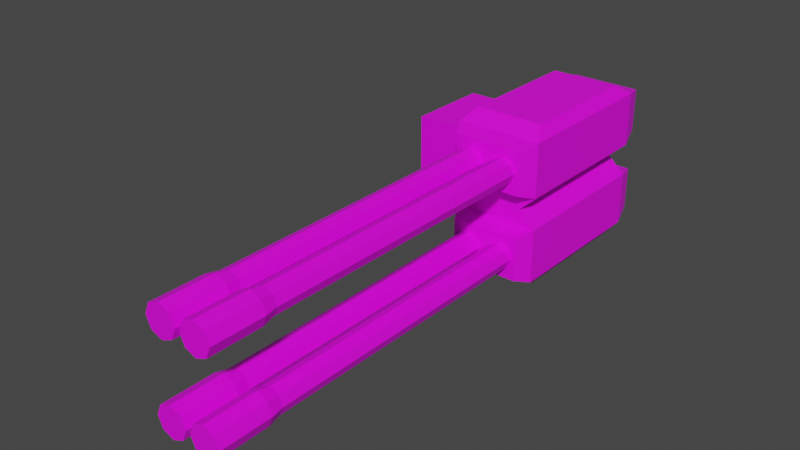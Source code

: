 # Source: mech_arml11.blend  (saved by Blender 3.3.6; exported with 4.5.12 LTS)
import bpy
from mathutils import Matrix  # noqa: F401  (used for matrix-valued properties, if any)

bpy.ops.wm.read_factory_settings(use_empty=True)
scene = bpy.context.scene
scene.name = 'Scene'

# ---- collections
col_arml11 = bpy.data.collections.new('arml11'); scene.collection.children.link(col_arml11)

# ---- images (referenced by path relative to the original .blend; pixels are not part of the script)
import os
ASSET_DIR = os.environ.get("B2B_ASSET_DIR", "")  # directory of the original .blend (textures are referenced by path, not embedded)
HERE = os.path.dirname(os.path.abspath(__file__))  # packed textures are extracted next to this script under _unpacked/

def load_image(name, relpath, width, height, colorspace="sRGB"):
    """Load a texture the original file referenced (path relative to the .blend, or extracted next to this script)."""
    p = next((c for c in (os.path.join(HERE, relpath), os.path.join(ASSET_DIR, relpath)) if relpath and os.path.exists(c)), "")
    if p:
        img = bpy.data.images.load(p, check_existing=True)
        img.name = name
    else:  # same state as the original file: an image datablock whose file is absent (Cycles renders it pink)
        img = bpy.data.images.new(name, width, height)
        img.source = "FILE"
        img.filepath = "//" + (relpath or name)
    img.colorspace_settings.name = colorspace
    return img
img_tex_arml11_png = load_image('tex_arml11.png', 'tex_arml11.png', 1024, 1024, 'sRGB')

# ---- materials (node trees are filled in below, after node groups)
mat_mat_arml = bpy.data.materials.new('mat_arml')
mat_mat_arml.use_transparent_shadow = False

# ---- material node trees
mat_mat_arml.use_nodes = True; mat_mat_arml.node_tree.nodes.clear()
_N = mat_mat_arml.node_tree.nodes; _L = mat_mat_arml.node_tree.links
n0 = _N.new('ShaderNodeBsdfPrincipled'); n0.name = 'Principled BSDF'; n0.location = (10, 300)
n0.distribution = 'GGX'
n0.subsurface_method = 'BURLEY'
n0.inputs[3].default_value = 1.45
n0.inputs[27].default_value = (0.0, 0.0, 0.0, 1.0)
n0.inputs[28].default_value = 1.0
n1 = _N.new('ShaderNodeOutputMaterial'); n1.name = 'Material Output'; n1.location = (300, 300)
n2 = _N.new('ShaderNodeTexImage'); n2.name = 'Image Texture'; n2.location = (-342, 291)
n2.image = img_tex_arml11_png
n2.interpolation = 'Closest'
_L.new(n0.outputs[0], n1.inputs[0])
_L.new(n2.outputs[0], n0.inputs[0])
n1.is_active_output = True

# ---- world
world_world = bpy.data.worlds.new('World'); scene.world = world_world
world_world.use_nodes = True; world_world.node_tree.nodes.clear()
_N = world_world.node_tree.nodes; _L = world_world.node_tree.links
n0 = _N.new('ShaderNodeOutputWorld'); n0.name = 'World Output'; n0.location = (300, 300)
n1 = _N.new('ShaderNodeBackground'); n1.name = 'Background'; n1.location = (10, 300)
n1.inputs[0].default_value = (0.05088, 0.05088, 0.05088, 1.0)
_L.new(n1.outputs[0], n0.inputs[0])
n0.is_active_output = True
world_world.color = (0.05088, 0.05088, 0.05088)
world_world.use_sun_shadow = False
world_world.sun_shadow_jitter_overblur = 0.0

# ---- meshes
me_arm = bpy.data.meshes.new('arm')
me_arm.from_pydata([(0.31, -0.15, 0.03), (0.31, -0.15, 0.13), (0.31, 0.15, 0.03), (0.31, 0.15, 0.13), (0.15, -0.15, 0.03), (0.15, -0.15, 0.13), (0.15, 0.15, 0.03), (0.15, 0.15, 0.13), (0.278, 0.15, 0.0), (0.182, -0.15, 0.0), (0.182, 0.15, 0.0), (0.278, -0.15, 0.0), (0.31, -0.15, -0.03), (0.31, 0.15, -0.03), (0.15, -0.15, -0.03), (0.15, 0.15, -0.03), (0.31, -0.15, -0.13), (0.31, 0.15, -0.13), (0.15, -0.15, -0.13), (0.15, 0.15, -0.13), (0.294, -0.12, 0.15), (0.294, 0.12, 0.15), (0.166, -0.12, 0.15), (0.166, 0.12, 0.15), (0.294, -0.12, -0.15), (0.294, 0.12, -0.15), (0.166, -0.12, -0.15), (0.166, 0.12, -0.15), (0.294, 0.2, 0.12), (0.294, 0.2, 0.04), (0.166, 0.2, 0.04), (0.166, 0.2, 0.12), (0.166, 0.2, -0.04), (0.294, 0.2, -0.04), (0.166, 0.2, -0.12), (0.294, 0.2, -0.12), (0.166, -0.18, -0.12), (0.294, -0.18, -0.12), (0.166, -0.18, -0.04), (0.294, -0.18, -0.04), (0.166, -0.18, 0.04), (0.166, -0.18, 0.12), (0.294, -0.18, 0.12), (0.294, -0.18, 0.04), (0.197, -0.7484, 0.1088), (0.1766, -0.7484, 0.1004), (0.197, -0.18, 0.104), (0.197, -0.7244, 0.104), (0.18, -0.18, 0.09697), (0.18, -0.7244, 0.09697), (0.173, -0.18, 0.08), (0.173, -0.7244, 0.08), (0.18, -0.18, 0.06303), (0.18, -0.7244, 0.06303), (0.197, -0.18, 0.056), (0.197, -0.7244, 0.056), (0.214, -0.18, 0.06303), (0.214, -0.7244, 0.06303), (0.221, -0.18, 0.08), (0.221, -0.7244, 0.08), (0.214, -0.18, 0.09697), (0.214, -0.7244, 0.09697), (0.1682, -0.7484, 0.08), (0.1766, -0.7484, 0.05964), (0.197, -0.7484, 0.0512), (0.2174, -0.7484, 0.05964), (0.2258, -0.7484, 0.08), (0.2174, -0.7484, 0.1004), (0.197, -0.8444, 0.1088), (0.2174, -0.8444, 0.1004), (0.2258, -0.8444, 0.08), (0.2174, -0.8444, 0.05964), (0.197, -0.8444, 0.0512), (0.1766, -0.8444, 0.05964), (0.1682, -0.8444, 0.08), (0.1766, -0.8444, 0.1004), (0.197, -0.7484, -0.0512), (0.1766, -0.7484, -0.05964), (0.197, -0.18, -0.056), (0.197, -0.7244, -0.056), (0.18, -0.18, -0.06303), (0.18, -0.7244, -0.06303), (0.173, -0.18, -0.08), (0.173, -0.7244, -0.08), (0.18, -0.18, -0.09697), (0.18, -0.7244, -0.09697), (0.197, -0.18, -0.104), (0.197, -0.7244, -0.104), (0.214, -0.18, -0.09697), (0.214, -0.7244, -0.09697), (0.221, -0.18, -0.08), (0.221, -0.7244, -0.08), (0.214, -0.18, -0.06303), (0.214, -0.7244, -0.06303), (0.1682, -0.7484, -0.08), (0.1766, -0.7484, -0.1004), (0.197, -0.7484, -0.1088), (0.2174, -0.7484, -0.1004), (0.2258, -0.7484, -0.08), (0.2174, -0.7484, -0.05964), (0.197, -0.8444, -0.0512), (0.2174, -0.8444, -0.05964), (0.2258, -0.8444, -0.08), (0.2174, -0.8444, -0.1004), (0.197, -0.8444, -0.1088), (0.1766, -0.8444, -0.1004), (0.1682, -0.8444, -0.08), (0.1766, -0.8444, -0.05964), (0.263, -0.7484, 0.1088), (0.2426, -0.7484, 0.1004), (0.263, -0.18, 0.104), (0.263, -0.7244, 0.104), (0.246, -0.18, 0.09697), (0.246, -0.7244, 0.09697), (0.239, -0.18, 0.08), (0.239, -0.7244, 0.08), (0.246, -0.18, 0.06303), (0.246, -0.7244, 0.06303), (0.263, -0.18, 0.056), (0.263, -0.7244, 0.056), (0.28, -0.18, 0.06303), (0.28, -0.7244, 0.06303), (0.287, -0.18, 0.08), (0.287, -0.7244, 0.08), (0.28, -0.18, 0.09697), (0.28, -0.7244, 0.09697), (0.2342, -0.7484, 0.08), (0.2426, -0.7484, 0.05964), (0.263, -0.7484, 0.0512), (0.2834, -0.7484, 0.05964), (0.2918, -0.7484, 0.08), (0.2834, -0.7484, 0.1004), (0.263, -0.8444, 0.1088), (0.2834, -0.8444, 0.1004), (0.2918, -0.8444, 0.08), (0.2834, -0.8444, 0.05964), (0.263, -0.8444, 0.0512), (0.2426, -0.8444, 0.05964), (0.2342, -0.8444, 0.08), (0.2426, -0.8444, 0.1004), (0.263, -0.7484, -0.0512), (0.2426, -0.7484, -0.05964), (0.263, -0.18, -0.056), (0.263, -0.7244, -0.056), (0.246, -0.18, -0.06303), (0.246, -0.7244, -0.06303), (0.239, -0.18, -0.08), (0.239, -0.7244, -0.08), (0.246, -0.18, -0.09697), (0.246, -0.7244, -0.09697), (0.263, -0.18, -0.104), (0.263, -0.7244, -0.104), (0.28, -0.18, -0.09697), (0.28, -0.7244, -0.09697), (0.287, -0.18, -0.08), (0.287, -0.7244, -0.08), (0.28, -0.18, -0.06303), (0.28, -0.7244, -0.06303), (0.2342, -0.7484, -0.08), (0.2426, -0.7484, -0.1004), (0.263, -0.7484, -0.1088), (0.2834, -0.7484, -0.1004), (0.2918, -0.7484, -0.08), (0.2834, -0.7484, -0.05964), (0.263, -0.8444, -0.0512), (0.2834, -0.8444, -0.05964), (0.2918, -0.8444, -0.08), (0.2834, -0.8444, -0.1004), (0.263, -0.8444, -0.1088), (0.2426, -0.8444, -0.1004), (0.2342, -0.8444, -0.08), (0.2426, -0.8444, -0.05964), (0.15, -0.08, -0.08), (0.15, -0.08, 0.08), (0.15, 0.08, -0.08), (0.15, 0.08, 0.08), (0.01, -0.08, -0.08), (0.01, -0.08, 0.08), (0.01, 0.08, -0.08), (0.01, 0.08, 0.08)], [], [(0, 2, 3, 1), (3, 28, 31, 7), (6, 4, 5, 7), (14, 38, 39, 12), (0, 11, 8, 2), (1, 20, 22, 5), (6, 10, 9, 4), (4, 9, 11, 0), (2, 8, 10, 6), (10, 15, 14, 9), (38, 36, 37, 39), (11, 12, 13, 8), (9, 14, 12, 11), (8, 13, 15, 10), (19, 27, 26, 18), (13, 33, 32, 15), (15, 19, 18, 14), (12, 16, 17, 13), (23, 22, 20, 21), (7, 23, 21, 3), (5, 22, 23, 7), (3, 21, 20, 1), (25, 24, 26, 27), (16, 24, 25, 17), (18, 26, 24, 16), (17, 25, 27, 19), (29, 30, 31, 28), (33, 35, 34, 32), (2, 29, 28, 3), (17, 35, 33, 13), (7, 31, 30, 6), (19, 34, 35, 17), (6, 30, 29, 2), (15, 32, 34, 19), (4, 40, 41, 5), (43, 42, 41, 40), (5, 41, 42, 1), (1, 42, 43, 0), (12, 39, 37, 16), (16, 37, 36, 18), (0, 43, 40, 4), (18, 36, 38, 14), (65, 71, 72, 64), (49, 45, 44, 47), (46, 48, 49, 47), (45, 75, 68, 44), (59, 66, 65, 57), (48, 50, 51, 49), (62, 74, 75, 45), (51, 62, 45, 49), (50, 52, 53, 51), (66, 70, 71, 65), (57, 65, 64, 55), (52, 54, 55, 53), (44, 68, 69, 67), (47, 44, 67, 61), (54, 56, 57, 55), (75, 74, 73, 72, 71, 70, 69, 68), (55, 64, 63, 53), (56, 58, 59, 57), (61, 67, 66, 59), (63, 73, 74, 62), (58, 60, 61, 59), (67, 69, 70, 66), (53, 63, 62, 51), (60, 46, 47, 61), (64, 72, 73, 63), (97, 103, 104, 96), (81, 77, 76, 79), (78, 80, 81, 79), (77, 107, 100, 76), (91, 98, 97, 89), (80, 82, 83, 81), (94, 106, 107, 77), (83, 94, 77, 81), (82, 84, 85, 83), (98, 102, 103, 97), (89, 97, 96, 87), (84, 86, 87, 85), (76, 100, 101, 99), (79, 76, 99, 93), (86, 88, 89, 87), (107, 106, 105, 104, 103, 102, 101, 100), (87, 96, 95, 85), (88, 90, 91, 89), (93, 99, 98, 91), (95, 105, 106, 94), (90, 92, 93, 91), (99, 101, 102, 98), (85, 95, 94, 83), (92, 78, 79, 93), (96, 104, 105, 95), (129, 135, 136, 128), (113, 109, 108, 111), (110, 112, 113, 111), (109, 139, 132, 108), (123, 130, 129, 121), (112, 114, 115, 113), (126, 138, 139, 109), (115, 126, 109, 113), (114, 116, 117, 115), (130, 134, 135, 129), (121, 129, 128, 119), (116, 118, 119, 117), (108, 132, 133, 131), (111, 108, 131, 125), (118, 120, 121, 119), (139, 138, 137, 136, 135, 134, 133, 132), (119, 128, 127, 117), (120, 122, 123, 121), (125, 131, 130, 123), (127, 137, 138, 126), (122, 124, 125, 123), (131, 133, 134, 130), (117, 127, 126, 115), (124, 110, 111, 125), (128, 136, 137, 127), (161, 167, 168, 160), (145, 141, 140, 143), (142, 144, 145, 143), (141, 171, 164, 140), (155, 162, 161, 153), (144, 146, 147, 145), (158, 170, 171, 141), (147, 158, 141, 145), (146, 148, 149, 147), (162, 166, 167, 161), (153, 161, 160, 151), (148, 150, 151, 149), (140, 164, 165, 163), (143, 140, 163, 157), (150, 152, 153, 151), (171, 170, 169, 168, 167, 166, 165, 164), (151, 160, 159, 149), (152, 154, 155, 153), (157, 163, 162, 155), (159, 169, 170, 158), (154, 156, 157, 155), (163, 165, 166, 162), (149, 159, 158, 147), (156, 142, 143, 157), (160, 168, 169, 159), (174, 178, 179, 175), (176, 172, 173, 177), (174, 172, 176, 178), (179, 177, 173, 175)])
_uv = me_arm.uv_layers.new(name='UVMap')
_uv.uv.foreach_set('vector', [0.2066, 0.5656, 0.531, 0.5656, 0.531, 0.4575, 0.2066, 0.4575, 0.5987, 0.7516, 0.616, 0.8067, 0.7544, 0.8067, 0.7717, 0.7516, 0.2066, 0.5656, 0.531, 0.5656, 0.531, 0.4575, 0.2066, 0.4575, 0.7653, 0.6956, 0.748, 0.6614, 0.6096, 0.6614, 0.5923, 0.6956, 0.2066, 0.5656, 0.2066, 0.613, 0.531, 0.613, 0.531, 0.5656, 0.1979, 0.9754, 0.2368, 0.9581, 0.2368, 0.8197, 0.1979, 0.8024, 0.2066, 0.5656, 0.2066, 0.613, 0.531, 0.613, 0.531, 0.5656, 0.5923, 0.6956, 0.6269, 0.728, 0.7307, 0.728, 0.7653, 0.6956, 0.5987, 0.9484, 0.6333, 0.9808, 0.7371, 0.9808, 0.7717, 0.9484, 0.2066, 0.613, 0.2066, 0.6605, 0.531, 0.6605, 0.531, 0.613, 0.748, 0.6614, 0.748, 0.5749, 0.6096, 0.5749, 0.6096, 0.6614, 0.2066, 0.613, 0.2066, 0.6605, 0.531, 0.6605, 0.531, 0.613, 0.7307, 0.728, 0.7653, 0.6956, 0.5923, 0.6956, 0.6269, 0.728, 0.7371, 0.9808, 0.7717, 0.9484, 0.5987, 0.9484, 0.6333, 0.9808, 0.5288, 0.9858, 0.4964, 0.9581, 0.2368, 0.9581, 0.2044, 0.9858, 0.7717, 0.9484, 0.7544, 0.8933, 0.616, 0.8933, 0.5987, 0.9484, 0.2066, 0.6605, 0.2066, 0.7686, 0.531, 0.7686, 0.531, 0.6605, 0.2066, 0.6605, 0.2066, 0.7686, 0.531, 0.7686, 0.531, 0.6605, 0.4964, 0.8197, 0.2368, 0.8197, 0.2368, 0.9581, 0.4964, 0.9581, 0.5354, 0.8024, 0.4964, 0.8197, 0.4964, 0.9581, 0.5354, 0.9754, 0.2044, 0.792, 0.2368, 0.8197, 0.4964, 0.8197, 0.5288, 0.792, 0.5288, 0.9858, 0.4964, 0.9581, 0.2368, 0.9581, 0.2044, 0.9858, 0.4964, 0.8197, 0.2368, 0.8197, 0.2368, 0.9581, 0.4964, 0.9581, 0.2044, 0.792, 0.2368, 0.8197, 0.4964, 0.8197, 0.5288, 0.792, 0.1979, 0.9754, 0.2368, 0.9581, 0.2368, 0.8197, 0.1979, 0.8024, 0.5354, 0.8024, 0.4964, 0.8197, 0.4964, 0.9581, 0.5354, 0.9754, 0.616, 0.8933, 0.7544, 0.8933, 0.7544, 0.8067, 0.616, 0.8067, 0.7544, 0.8933, 0.7544, 0.8067, 0.616, 0.8067, 0.616, 0.8933, 0.5592, 0.9041, 0.616, 0.8933, 0.616, 0.8067, 0.5592, 0.7959, 0.8111, 0.7959, 0.7544, 0.8067, 0.7544, 0.8933, 0.8111, 0.9041, 0.8111, 0.7959, 0.7544, 0.8067, 0.7544, 0.8933, 0.8111, 0.9041, 0.5987, 0.7516, 0.616, 0.8067, 0.7544, 0.8067, 0.7717, 0.7516, 0.7717, 0.9484, 0.7544, 0.8933, 0.616, 0.8933, 0.5987, 0.9484, 0.5592, 0.9041, 0.616, 0.8933, 0.616, 0.8067, 0.5592, 0.7959, 0.5728, 0.6722, 0.6096, 0.6614, 0.6096, 0.5749, 0.5728, 0.5641, 0.748, 0.6614, 0.748, 0.5749, 0.6096, 0.5749, 0.6096, 0.6614, 0.5923, 0.5407, 0.6096, 0.5749, 0.748, 0.5749, 0.7653, 0.5407, 0.7848, 0.5641, 0.748, 0.5749, 0.748, 0.6614, 0.7848, 0.6722, 0.5728, 0.6722, 0.6096, 0.6614, 0.6096, 0.5749, 0.5728, 0.5641, 0.5923, 0.5407, 0.6096, 0.5749, 0.748, 0.5749, 0.7653, 0.5407, 0.7653, 0.6956, 0.748, 0.6614, 0.6096, 0.6614, 0.5923, 0.6956, 0.7848, 0.5641, 0.748, 0.5749, 0.748, 0.6614, 0.7848, 0.6722, 0.8516, 0.5258, 0.9554, 0.5258, 0.9554, 0.502, 0.8516, 0.502, 0.8252, 0.6192, 0.8516, 0.6212, 0.8516, 0.5973, 0.8252, 0.5993, 0.2096, 0.3706, 0.2096, 0.3864, 0.9513, 0.3864, 0.9513, 0.3706, 0.8516, 0.6212, 0.9554, 0.6212, 0.9554, 0.5973, 0.8516, 0.5973, 0.8252, 0.5477, 0.8516, 0.5497, 0.8516, 0.5258, 0.8252, 0.5278, 0.2096, 0.3864, 0.2096, 0.4022, 0.9513, 0.4022, 0.9513, 0.3864, 0.8516, 0.645, 0.9554, 0.645, 0.9554, 0.6212, 0.8516, 0.6212, 0.8252, 0.643, 0.8516, 0.645, 0.8516, 0.6212, 0.8252, 0.6232, 0.2096, 0.4022, 0.2096, 0.4179, 0.9513, 0.4179, 0.9513, 0.4022, 0.8516, 0.5497, 0.9554, 0.5497, 0.9554, 0.5258, 0.8516, 0.5258, 0.8252, 0.5239, 0.8516, 0.5258, 0.8516, 0.502, 0.8252, 0.504, 0.2096, 0.4179, 0.2096, 0.4337, 0.9513, 0.4337, 0.9513, 0.4179, 0.8516, 0.5973, 0.9554, 0.5973, 0.9554, 0.5735, 0.8516, 0.5735, 0.8252, 0.5954, 0.8516, 0.5973, 0.8516, 0.5735, 0.8252, 0.5755, 0.2096, 0.3076, 0.2096, 0.3233, 0.9513, 0.3233, 0.9513, 0.3076, 0.927, 0.9379, 0.927, 0.914, 0.9102, 0.8972, 0.8863, 0.8972, 0.8695, 0.914, 0.8695, 0.9379, 0.8863, 0.9547, 0.9102, 0.9547, 0.8252, 0.6907, 0.8516, 0.6927, 0.8516, 0.6689, 0.8252, 0.6708, 0.2096, 0.3233, 0.2096, 0.3391, 0.9513, 0.3391, 0.9513, 0.3233, 0.8252, 0.5715, 0.8516, 0.5735, 0.8516, 0.5497, 0.8252, 0.5517, 0.8516, 0.6689, 0.9554, 0.6689, 0.9554, 0.645, 0.8516, 0.645, 0.2096, 0.3391, 0.2096, 0.3549, 0.9513, 0.3549, 0.9513, 0.3391, 0.8516, 0.5735, 0.9554, 0.5735, 0.9554, 0.5497, 0.8516, 0.5497, 0.8252, 0.6669, 0.8516, 0.6689, 0.8516, 0.645, 0.8252, 0.647, 0.2096, 0.3549, 0.2096, 0.3706, 0.9513, 0.3706, 0.9513, 0.3549, 0.8516, 0.6927, 0.9554, 0.6927, 0.9554, 0.6689, 0.8516, 0.6689, 0.8516, 0.5258, 0.9554, 0.5258, 0.9554, 0.502, 0.8516, 0.502, 0.8252, 0.6192, 0.8516, 0.6212, 0.8516, 0.5973, 0.8252, 0.5993, 0.2096, 0.3706, 0.2096, 0.3864, 0.9513, 0.3864, 0.9513, 0.3706, 0.8516, 0.6212, 0.9554, 0.6212, 0.9554, 0.5973, 0.8516, 0.5973, 0.8252, 0.5477, 0.8516, 0.5497, 0.8516, 0.5258, 0.8252, 0.5278, 0.2096, 0.3864, 0.2096, 0.4022, 0.9513, 0.4022, 0.9513, 0.3864, 0.8516, 0.645, 0.9554, 0.645, 0.9554, 0.6212, 0.8516, 0.6212, 0.8252, 0.643, 0.8516, 0.645, 0.8516, 0.6212, 0.8252, 0.6232, 0.2096, 0.4022, 0.2096, 0.4179, 0.9513, 0.4179, 0.9513, 0.4022, 0.8516, 0.5497, 0.9554, 0.5497, 0.9554, 0.5258, 0.8516, 0.5258, 0.8252, 0.5239, 0.8516, 0.5258, 0.8516, 0.502, 0.8252, 0.504, 0.2096, 0.4179, 0.2096, 0.4337, 0.9513, 0.4337, 0.9513, 0.4179, 0.8516, 0.5973, 0.9554, 0.5973, 0.9554, 0.5735, 0.8516, 0.5735, 0.8252, 0.5954, 0.8516, 0.5973, 0.8516, 0.5735, 0.8252, 0.5755, 0.2096, 0.3076, 0.2096, 0.3233, 0.9513, 0.3233, 0.9513, 0.3076, 0.9102, 0.9547, 0.927, 0.9379, 0.927, 0.914, 0.9102, 0.8972, 0.8863, 0.8972, 0.8695, 0.914, 0.8695, 0.9379, 0.8863, 0.9547, 0.8252, 0.6907, 0.8516, 0.6927, 0.8516, 0.6689, 0.8252, 0.6708, 0.2096, 0.3233, 0.2096, 0.3391, 0.9513, 0.3391, 0.9513, 0.3233, 0.8252, 0.5715, 0.8516, 0.5735, 0.8516, 0.5497, 0.8252, 0.5517, 0.8516, 0.6689, 0.9554, 0.6689, 0.9554, 0.645, 0.8516, 0.645, 0.2096, 0.3391, 0.2096, 0.3549, 0.9513, 0.3549, 0.9513, 0.3391, 0.8516, 0.5735, 0.9554, 0.5735, 0.9554, 0.5497, 0.8516, 0.5497, 0.8252, 0.6669, 0.8516, 0.6689, 0.8516, 0.645, 0.8252, 0.647, 0.2096, 0.3549, 0.2096, 0.3706, 0.9513, 0.3706, 0.9513, 0.3549, 0.8516, 0.6927, 0.9554, 0.6927, 0.9554, 0.6689, 0.8516, 0.6689, 0.8516, 0.5258, 0.9554, 0.5258, 0.9554, 0.502, 0.8516, 0.502, 0.8252, 0.6192, 0.8516, 0.6212, 0.8516, 0.5973, 0.8252, 0.5993, 0.2096, 0.3706, 0.2096, 0.3864, 0.9513, 0.3864, 0.9513, 0.3706, 0.8516, 0.6212, 0.9554, 0.6212, 0.9554, 0.5973, 0.8516, 0.5973, 0.8252, 0.5477, 0.8516, 0.5497, 0.8516, 0.5258, 0.8252, 0.5278, 0.2096, 0.3864, 0.2096, 0.4022, 0.9513, 0.4022, 0.9513, 0.3864, 0.8516, 0.645, 0.9554, 0.645, 0.9554, 0.6212, 0.8516, 0.6212, 0.8252, 0.643, 0.8516, 0.645, 0.8516, 0.6212, 0.8252, 0.6232, 0.2096, 0.4022, 0.2096, 0.4179, 0.9513, 0.4179, 0.9513, 0.4022, 0.8516, 0.5497, 0.9554, 0.5497, 0.9554, 0.5258, 0.8516, 0.5258, 0.8252, 0.5239, 0.8516, 0.5258, 0.8516, 0.502, 0.8252, 0.504, 0.2096, 0.4179, 0.2096, 0.4337, 0.9513, 0.4337, 0.9513, 0.4179, 0.8516, 0.5973, 0.9554, 0.5973, 0.9554, 0.5735, 0.8516, 0.5735, 0.8252, 0.5954, 0.8516, 0.5973, 0.8516, 0.5735, 0.8252, 0.5755, 0.2096, 0.3076, 0.2096, 0.3233, 0.9513, 0.3233, 0.9513, 0.3076, 0.8695, 0.914, 0.8695, 0.9379, 0.8863, 0.9547, 0.9102, 0.9547, 0.927, 0.9379, 0.927, 0.914, 0.9102, 0.8972, 0.8863, 0.8972, 0.8252, 0.6907, 0.8516, 0.6927, 0.8516, 0.6689, 0.8252, 0.6708, 0.2096, 0.3233, 0.2096, 0.3391, 0.9513, 0.3391, 0.9513, 0.3233, 0.8252, 0.5715, 0.8516, 0.5735, 0.8516, 0.5497, 0.8252, 0.5517, 0.8516, 0.6689, 0.9554, 0.6689, 0.9554, 0.645, 0.8516, 0.645, 0.2096, 0.3391, 0.2096, 0.3549, 0.9513, 0.3549, 0.9513, 0.3391, 0.8516, 0.5735, 0.9554, 0.5735, 0.9554, 0.5497, 0.8516, 0.5497, 0.8252, 0.6669, 0.8516, 0.6689, 0.8516, 0.645, 0.8252, 0.647, 0.2096, 0.3549, 0.2096, 0.3706, 0.9513, 0.3706, 0.9513, 0.3549, 0.8516, 0.6927, 0.9554, 0.6927, 0.9554, 0.6689, 0.8516, 0.6689, 0.8516, 0.5258, 0.9554, 0.5258, 0.9554, 0.502, 0.8516, 0.502, 0.8252, 0.6192, 0.8516, 0.6212, 0.8516, 0.5973, 0.8252, 0.5993, 0.2096, 0.3706, 0.2096, 0.3864, 0.9513, 0.3864, 0.9513, 0.3706, 0.8516, 0.6212, 0.9554, 0.6212, 0.9554, 0.5973, 0.8516, 0.5973, 0.8252, 0.5477, 0.8516, 0.5497, 0.8516, 0.5258, 0.8252, 0.5278, 0.2096, 0.3864, 0.2096, 0.4022, 0.9513, 0.4022, 0.9513, 0.3864, 0.8516, 0.645, 0.9554, 0.645, 0.9554, 0.6212, 0.8516, 0.6212, 0.8252, 0.643, 0.8516, 0.645, 0.8516, 0.6212, 0.8252, 0.6232, 0.2096, 0.4022, 0.2096, 0.4179, 0.9513, 0.4179, 0.9513, 0.4022, 0.8516, 0.5497, 0.9554, 0.5497, 0.9554, 0.5258, 0.8516, 0.5258, 0.8252, 0.5239, 0.8516, 0.5258, 0.8516, 0.502, 0.8252, 0.504, 0.2096, 0.4179, 0.2096, 0.4337, 0.9513, 0.4337, 0.9513, 0.4179, 0.8516, 0.5973, 0.9554, 0.5973, 0.9554, 0.5735, 0.8516, 0.5735, 0.8252, 0.5954, 0.8516, 0.5973, 0.8516, 0.5735, 0.8252, 0.5755, 0.2096, 0.3076, 0.2096, 0.3233, 0.9513, 0.3233, 0.9513, 0.3076, 0.8695, 0.914, 0.8695, 0.9379, 0.8863, 0.9547, 0.9102, 0.9547, 0.927, 0.9379, 0.927, 0.914, 0.9102, 0.8972, 0.8863, 0.8972, 0.8252, 0.6907, 0.8516, 0.6927, 0.8516, 0.6689, 0.8252, 0.6708, 0.2096, 0.3233, 0.2096, 0.3391, 0.9513, 0.3391, 0.9513, 0.3233, 0.8252, 0.5715, 0.8516, 0.5735, 0.8516, 0.5497, 0.8252, 0.5517, 0.8516, 0.6689, 0.9554, 0.6689, 0.9554, 0.645, 0.8516, 0.645, 0.2096, 0.3391, 0.2096, 0.3549, 0.9513, 0.3549, 0.9513, 0.3391, 0.8516, 0.5735, 0.9554, 0.5735, 0.9554, 0.5497, 0.8516, 0.5497, 0.8252, 0.6669, 0.8516, 0.6689, 0.8516, 0.645, 0.8252, 0.647, 0.2096, 0.3549, 0.2096, 0.3706, 0.9513, 0.3706, 0.9513, 0.3549, 0.8516, 0.6927, 0.9554, 0.6927, 0.9554, 0.6689, 0.8516, 0.6689, 0.1775, 0.2974, 0.01527, 0.2974, 0.01527, 0.4704, 0.1775, 0.4704, 0.01527, 0.8165, 0.1775, 0.8165, 0.1775, 0.6435, 0.01527, 0.6435, 0.1775, 0.9895, 0.1775, 0.8165, 0.01527, 0.8165, 0.01527, 0.9895, 0.01527, 0.4704, 0.01527, 0.6435, 0.1775, 0.6435, 0.1775, 0.4704])
me_arm.materials.append(mat_mat_arml)
me_arm.use_remesh_fix_poles = True
me_arm.use_remesh_preserve_attributes = False
me_arm.use_mirror_vertex_groups = False
me_arm.use_paint_bone_selection = False
me_arm.use_paint_mask = True
me_arm.update()
arm_armature = bpy.data.armatures.new('Armature')  # bones are not reproduced

# ---- objects
ob_armature = bpy.data.objects.new('Armature', arm_armature)
ob_arm = bpy.data.objects.new('arm', me_arm)

# ---- transforms, parenting, visibility, modifiers, constraints
ob_armature.location = (0.0, 0.0, 0.0)
ob_armature.lineart.crease_threshold = 0.0
ob_arm.parent = ob_armature
ob_arm.location = (0.0, 0.0, 0.0)
ob_arm.lineart.crease_threshold = 0.0
_vg = ob_arm.vertex_groups.new(name='arm_upper.l')
_vg.add([172, 173, 174, 175, 176, 177, 178, 179], 1.0, 'REPLACE')
_vg = ob_arm.vertex_groups.new(name='arm_upper.r')
_vg = ob_arm.vertex_groups.new(name='arm_lower.l')
_vg.add([0, 1, 2, 3, 4, 5, 6, 7, 8, 9, 10, 11, 12, 13, 14, 15, 16, 17, 18, 19, 20, 21, 22, 23, 24, 25, 26, 27, 28, 29, 30, 31, 32, 33, 34, 35, 36, 37, 38, 39, 40, 41, 42, 43, 44, 45, 46, 47, 48, 49, 50, 51, 52, 53, 54, 55, 56, 57, 58, 59, 60, 61, 62, 63, 64, 65, 66, 67, 68, 69, 70, 71, 72, 73, 74, 75, 76, 77, 78, 79, 80, 81, 82, 83, 84, 85, 86, 87, 88, 89, 90, 91, 92, 93, 94, 95, 96, 97, 98, 99, 100, 101, 102, 103, 104, 105, 106, 107, 108, 109, 110, 111, 112, 113, 114, 115, 116, 117, 118, 119, 120, 121, 122, 123, 124, 125, 126, 127, 128, 129, 130, 131, 132, 133, 134, 135, 136, 137, 138, 139, 140, 141, 142, 143, 144, 145, 146, 147, 148, 149, 150, 151, 152, 153, 154, 155, 156, 157, 158, 159, 160, 161, 162, 163, 164, 165, 166, 167, 168, 169, 170, 171], 1.0, 'REPLACE')
_vg = ob_arm.vertex_groups.new(name='arm_lower.r')
_m = ob_arm.modifiers.new('Armature', 'ARMATURE')
_m.object = ob_armature

# ---- collection membership
scene.collection.objects.link(ob_armature)
col_arml11.objects.link(ob_arm)

# ---- scene / render settings (as saved in the file)
scene.frame_start = 1; scene.frame_end = 250; scene.frame_set(1)
scene.render.engine = 'BLENDER_EEVEE_NEXT'
scene.cycles.use_denoising = False
scene.cycles.samples = 128
scene.cycles.sampling_pattern = 'TABULATED_SOBOL'
scene.cycles.use_adaptive_sampling = False
scene.cycles.use_light_tree = False
scene.view_settings.view_transform = 'Filmic'
bpy.context.view_layer.update()

# ---- added for rendering (the .blend has no active camera and no usable light): camera, sun
cam_auto = bpy.data.cameras.new('AutoCamera')
cam_auto.lens = 50.0
cam_auto.sensor_width = 36.0
cam_auto.clip_end = 1000.0
ob_auto_camera = bpy.data.objects.new('AutoCamera', cam_auto)
scene.collection.objects.link(ob_auto_camera)
ob_auto_camera.location = (1.20299, -1.57379, 0.834393)
ob_auto_camera.rotation_euler = (1.09748, -7.21219e-08, 0.694738)
scene.camera = ob_auto_camera
light_auto_sun = bpy.data.lights.new('AutoSun', 'SUN')
light_auto_sun.energy = 3.0
light_auto_sun.angle = 0.0523599
ob_auto_sun = bpy.data.objects.new('AutoSun', light_auto_sun)
scene.collection.objects.link(ob_auto_sun)
ob_auto_sun.rotation_euler = (0.872665, 0.174533, 0.523599)
bpy.context.view_layer.update()
